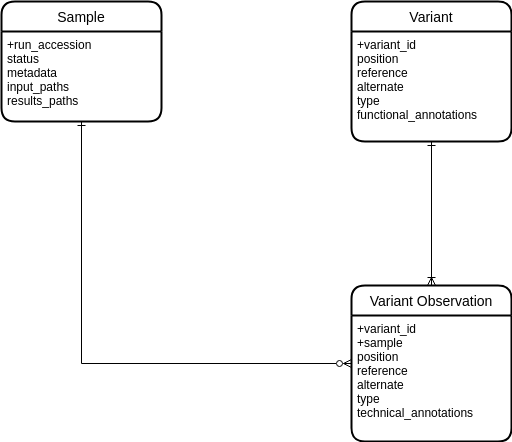

The diagram above was exported from draw.io. Its source (the exported page's mxGraphModel, read from the mxfile embedded in the PNG):
<mxGraphModel dx="2062" dy="1133" grid="1" gridSize="10" guides="1" tooltips="1" connect="1" arrows="1" fold="1" page="1" pageScale="1" pageWidth="1169" pageHeight="827" math="0" shadow="0">
  <root>
    <mxCell id="0" />
    <mxCell id="1" parent="0" />
    <mxCell id="2XVoT6eejUugFcepBmuk-1" value="Sample" style="swimlane;childLayout=stackLayout;horizontal=1;startSize=30;horizontalStack=0;rounded=1;fontSize=14;fontStyle=0;strokeWidth=2;resizeParent=0;resizeLast=1;shadow=0;dashed=0;align=center;" vertex="1" parent="1">
      <mxGeometry x="180" y="130" width="160" height="120" as="geometry" />
    </mxCell>
    <mxCell id="2XVoT6eejUugFcepBmuk-2" value="+run_accession&#10;status&#10;metadata&#10;input_paths&#10;results_paths" style="align=left;strokeColor=none;fillColor=none;spacingLeft=4;fontSize=12;verticalAlign=top;resizable=0;rotatable=0;part=1;" vertex="1" parent="2XVoT6eejUugFcepBmuk-1">
      <mxGeometry y="30" width="160" height="90" as="geometry" />
    </mxCell>
    <mxCell id="2XVoT6eejUugFcepBmuk-4" value="Variant" style="swimlane;childLayout=stackLayout;horizontal=1;startSize=30;horizontalStack=0;rounded=1;fontSize=14;fontStyle=0;strokeWidth=2;resizeParent=0;resizeLast=1;shadow=0;dashed=0;align=center;" vertex="1" parent="1">
      <mxGeometry x="530" y="130" width="160" height="140" as="geometry" />
    </mxCell>
    <mxCell id="2XVoT6eejUugFcepBmuk-5" value="+variant_id&#10;position&#10;reference&#10;alternate&#10;type&#10;functional_annotations" style="align=left;strokeColor=none;fillColor=none;spacingLeft=4;fontSize=12;verticalAlign=top;resizable=0;rotatable=0;part=1;" vertex="1" parent="2XVoT6eejUugFcepBmuk-4">
      <mxGeometry y="30" width="160" height="110" as="geometry" />
    </mxCell>
    <mxCell id="2XVoT6eejUugFcepBmuk-9" style="edgeStyle=orthogonalEdgeStyle;rounded=0;orthogonalLoop=1;jettySize=auto;html=1;entryX=0.5;entryY=1;entryDx=0;entryDy=0;endArrow=ERone;endFill=0;startArrow=ERoneToMany;startFill=0;" edge="1" parent="1" source="2XVoT6eejUugFcepBmuk-7" target="2XVoT6eejUugFcepBmuk-5">
      <mxGeometry relative="1" as="geometry" />
    </mxCell>
    <mxCell id="2XVoT6eejUugFcepBmuk-13" style="edgeStyle=orthogonalEdgeStyle;rounded=0;orthogonalLoop=1;jettySize=auto;html=1;entryX=0.5;entryY=1;entryDx=0;entryDy=0;endArrow=ERone;endFill=0;startArrow=ERzeroToMany;startFill=0;" edge="1" parent="1" source="2XVoT6eejUugFcepBmuk-7" target="2XVoT6eejUugFcepBmuk-2">
      <mxGeometry relative="1" as="geometry" />
    </mxCell>
    <mxCell id="2XVoT6eejUugFcepBmuk-7" value="Variant Observation" style="swimlane;childLayout=stackLayout;horizontal=1;startSize=30;horizontalStack=0;rounded=1;fontSize=14;fontStyle=0;strokeWidth=2;resizeParent=0;resizeLast=1;shadow=0;dashed=0;align=center;" vertex="1" parent="1">
      <mxGeometry x="530" y="414" width="160" height="156" as="geometry" />
    </mxCell>
    <mxCell id="2XVoT6eejUugFcepBmuk-8" value="+variant_id&#10;+sample&#10;position&#10;reference&#10;alternate&#10;type&#10;technical_annotations" style="align=left;strokeColor=none;fillColor=none;spacingLeft=4;fontSize=12;verticalAlign=top;resizable=0;rotatable=0;part=1;" vertex="1" parent="2XVoT6eejUugFcepBmuk-7">
      <mxGeometry y="30" width="160" height="126" as="geometry" />
    </mxCell>
  </root>
</mxGraphModel>